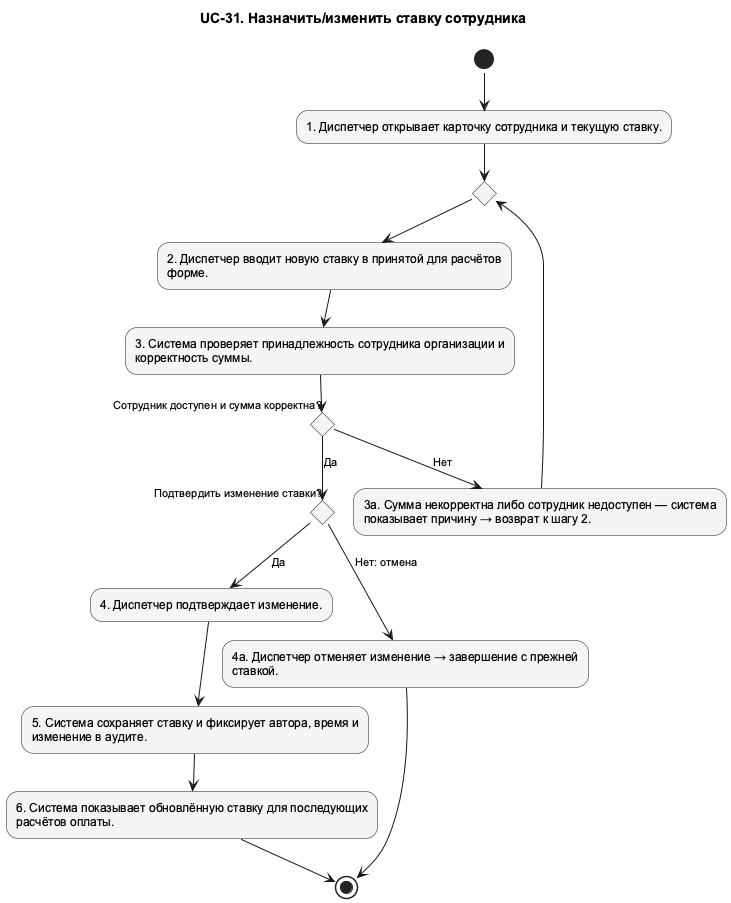

The diagram above was rendered by PlantUML. Its source (embedded in the PNG):
@startuml UC_31_Activity
!pragma layout smetana
skinparam shadowing false
skinparam defaultFontName Arial
skinparam defaultFontSize 12
skinparam backgroundColor white
skinparam nodesep 75
skinparam ranksep 100
skinparam ArrowFontSize 11
skinparam usecaseBackgroundColor #F5F5F5
skinparam activityBackgroundColor #F5F5F5
top to bottom direction
title UC-31. Назначить/изменить ставку сотрудника

' edge:e001
(*) --> "1. Диспетчер открывает карточку сотрудника и текущую ставку." as n002
' edge:e002
n002 --> if "" as n013 then
endif
' edge:e014
n013 --> "2. Диспетчер вводит новую ставку в принятой для расчётов\nформе." as n003
' edge:e003
n003 --> "3. Система проверяет принадлежность сотрудника организации и\nкорректность суммы." as n004
' edge:e007
n004 --> if "Сотрудник доступен и сумма корректна?" as n009 then
endif
' edge:e008
n009 -->[Нет] "3а. Сумма некорректна либо сотрудник недоступен — система\nпоказывает причину → возврат к шагу 2." as n010
' edge:e009
n010 --> n013
' edge:e010
n009 -->[Да] if "Подтвердить изменение ставки?" as n011 then
endif
' edge:e011
n011 -->[Да] "4. Диспетчер подтверждает изменение." as n005
' edge:e004
n005 --> "5. Система сохраняет ставку и фиксирует автора, время и\nизменение в аудите." as n006
' edge:e005
n006 --> "6. Система показывает обновлённую ставку для последующих\nрасчётов оплаты." as n007
' edge:e006
n007 --> (*1)
' edge:e012
n011 -->[Нет: отмена] "4а. Диспетчер отменяет изменение → завершение с прежней\nставкой." as n012
' edge:e013
n012 --> (*1)
@enduml